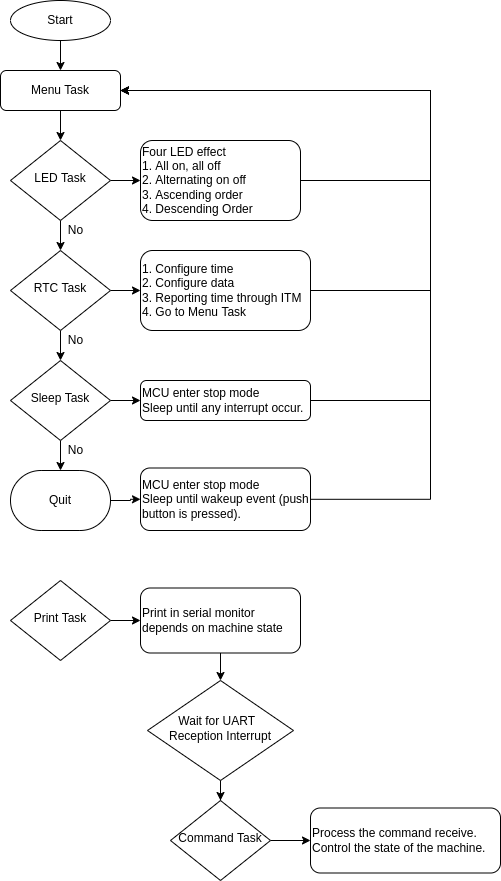

The diagram above was exported from draw.io. Its source (the exported page's mxGraphModel, read from the mxfile embedded in the PNG):
<mxGraphModel dx="1422" dy="800" grid="1" gridSize="10" guides="1" tooltips="1" connect="1" arrows="1" fold="1" page="1" pageScale="1" pageWidth="827" pageHeight="1169" math="0" shadow="0">
  <root>
    <mxCell id="WIyWlLk6GJQsqaUBKTNV-0" />
    <mxCell id="WIyWlLk6GJQsqaUBKTNV-1" parent="WIyWlLk6GJQsqaUBKTNV-0" />
    <mxCell id="yPzUuq7Hw_hQ-bdxDB7o-4" value="" style="edgeStyle=orthogonalEdgeStyle;rounded=0;orthogonalLoop=1;jettySize=auto;html=1;" edge="1" parent="WIyWlLk6GJQsqaUBKTNV-1" source="WIyWlLk6GJQsqaUBKTNV-3" target="WIyWlLk6GJQsqaUBKTNV-6">
      <mxGeometry relative="1" as="geometry" />
    </mxCell>
    <mxCell id="WIyWlLk6GJQsqaUBKTNV-3" value="Menu Task" style="rounded=1;whiteSpace=wrap;html=1;fontSize=12;glass=0;strokeWidth=1;shadow=0;" parent="WIyWlLk6GJQsqaUBKTNV-1" vertex="1">
      <mxGeometry x="110" y="140" width="120" height="40" as="geometry" />
    </mxCell>
    <mxCell id="yPzUuq7Hw_hQ-bdxDB7o-7" value="" style="edgeStyle=orthogonalEdgeStyle;rounded=0;orthogonalLoop=1;jettySize=auto;html=1;" edge="1" parent="WIyWlLk6GJQsqaUBKTNV-1" source="WIyWlLk6GJQsqaUBKTNV-6" target="yPzUuq7Hw_hQ-bdxDB7o-5">
      <mxGeometry relative="1" as="geometry" />
    </mxCell>
    <mxCell id="yPzUuq7Hw_hQ-bdxDB7o-15" value="" style="edgeStyle=orthogonalEdgeStyle;rounded=0;orthogonalLoop=1;jettySize=auto;html=1;" edge="1" parent="WIyWlLk6GJQsqaUBKTNV-1" source="WIyWlLk6GJQsqaUBKTNV-6" target="WIyWlLk6GJQsqaUBKTNV-7">
      <mxGeometry relative="1" as="geometry" />
    </mxCell>
    <mxCell id="WIyWlLk6GJQsqaUBKTNV-6" value="LED Task" style="rhombus;whiteSpace=wrap;html=1;shadow=0;fontFamily=Helvetica;fontSize=12;align=center;strokeWidth=1;spacing=6;spacingTop=-4;" parent="WIyWlLk6GJQsqaUBKTNV-1" vertex="1">
      <mxGeometry x="120" y="210" width="100" height="80" as="geometry" />
    </mxCell>
    <mxCell id="yPzUuq7Hw_hQ-bdxDB7o-24" style="edgeStyle=orthogonalEdgeStyle;rounded=0;orthogonalLoop=1;jettySize=auto;html=1;entryX=1;entryY=0.5;entryDx=0;entryDy=0;" edge="1" parent="WIyWlLk6GJQsqaUBKTNV-1" source="WIyWlLk6GJQsqaUBKTNV-7" target="WIyWlLk6GJQsqaUBKTNV-3">
      <mxGeometry relative="1" as="geometry">
        <Array as="points">
          <mxPoint x="540" y="250" />
          <mxPoint x="540" y="160" />
        </Array>
      </mxGeometry>
    </mxCell>
    <mxCell id="WIyWlLk6GJQsqaUBKTNV-7" value="Four LED effect&lt;br&gt;1. All on, all off&lt;br&gt;2. Alternating on off&lt;br&gt;3. Ascending order&lt;br&gt;4. Descending Order" style="rounded=1;whiteSpace=wrap;html=1;fontSize=12;glass=0;strokeWidth=1;shadow=0;align=left;" parent="WIyWlLk6GJQsqaUBKTNV-1" vertex="1">
      <mxGeometry x="250" y="210" width="160" height="80" as="geometry" />
    </mxCell>
    <mxCell id="yPzUuq7Hw_hQ-bdxDB7o-9" value="" style="edgeStyle=orthogonalEdgeStyle;rounded=0;orthogonalLoop=1;jettySize=auto;html=1;" edge="1" parent="WIyWlLk6GJQsqaUBKTNV-1" source="WIyWlLk6GJQsqaUBKTNV-10" target="yPzUuq7Hw_hQ-bdxDB7o-6">
      <mxGeometry relative="1" as="geometry" />
    </mxCell>
    <mxCell id="yPzUuq7Hw_hQ-bdxDB7o-19" value="" style="edgeStyle=orthogonalEdgeStyle;rounded=0;orthogonalLoop=1;jettySize=auto;html=1;" edge="1" parent="WIyWlLk6GJQsqaUBKTNV-1" source="WIyWlLk6GJQsqaUBKTNV-10" target="yPzUuq7Hw_hQ-bdxDB7o-18">
      <mxGeometry relative="1" as="geometry" />
    </mxCell>
    <mxCell id="WIyWlLk6GJQsqaUBKTNV-10" value="Sleep Task" style="rhombus;whiteSpace=wrap;html=1;shadow=0;fontFamily=Helvetica;fontSize=12;align=center;strokeWidth=1;spacing=6;spacingTop=-4;" parent="WIyWlLk6GJQsqaUBKTNV-1" vertex="1">
      <mxGeometry x="120" y="430" width="100" height="80" as="geometry" />
    </mxCell>
    <mxCell id="yPzUuq7Hw_hQ-bdxDB7o-25" style="edgeStyle=orthogonalEdgeStyle;rounded=0;orthogonalLoop=1;jettySize=auto;html=1;entryX=1;entryY=0.5;entryDx=0;entryDy=0;" edge="1" parent="WIyWlLk6GJQsqaUBKTNV-1" source="WIyWlLk6GJQsqaUBKTNV-12" target="WIyWlLk6GJQsqaUBKTNV-3">
      <mxGeometry relative="1" as="geometry">
        <Array as="points">
          <mxPoint x="540" y="360" />
          <mxPoint x="540" y="160" />
        </Array>
      </mxGeometry>
    </mxCell>
    <mxCell id="WIyWlLk6GJQsqaUBKTNV-12" value="1. Configure time&lt;br&gt;2. Configure data&lt;br&gt;3. Reporting time through ITM&lt;br&gt;4. Go to Menu Task" style="rounded=1;whiteSpace=wrap;html=1;fontSize=12;glass=0;strokeWidth=1;shadow=0;align=left;" parent="WIyWlLk6GJQsqaUBKTNV-1" vertex="1">
      <mxGeometry x="250" y="320" width="170" height="80" as="geometry" />
    </mxCell>
    <mxCell id="yPzUuq7Hw_hQ-bdxDB7o-3" value="" style="edgeStyle=orthogonalEdgeStyle;rounded=0;orthogonalLoop=1;jettySize=auto;html=1;" edge="1" parent="WIyWlLk6GJQsqaUBKTNV-1" source="yPzUuq7Hw_hQ-bdxDB7o-2" target="WIyWlLk6GJQsqaUBKTNV-3">
      <mxGeometry relative="1" as="geometry" />
    </mxCell>
    <mxCell id="yPzUuq7Hw_hQ-bdxDB7o-2" value="Start" style="strokeWidth=1;html=1;shape=mxgraph.flowchart.start_1;whiteSpace=wrap;" vertex="1" parent="WIyWlLk6GJQsqaUBKTNV-1">
      <mxGeometry x="120" y="70" width="100" height="40" as="geometry" />
    </mxCell>
    <mxCell id="yPzUuq7Hw_hQ-bdxDB7o-8" value="" style="edgeStyle=orthogonalEdgeStyle;rounded=0;orthogonalLoop=1;jettySize=auto;html=1;" edge="1" parent="WIyWlLk6GJQsqaUBKTNV-1" source="yPzUuq7Hw_hQ-bdxDB7o-5" target="WIyWlLk6GJQsqaUBKTNV-10">
      <mxGeometry relative="1" as="geometry" />
    </mxCell>
    <mxCell id="yPzUuq7Hw_hQ-bdxDB7o-16" value="" style="edgeStyle=orthogonalEdgeStyle;rounded=0;orthogonalLoop=1;jettySize=auto;html=1;" edge="1" parent="WIyWlLk6GJQsqaUBKTNV-1" source="yPzUuq7Hw_hQ-bdxDB7o-5" target="WIyWlLk6GJQsqaUBKTNV-12">
      <mxGeometry relative="1" as="geometry" />
    </mxCell>
    <mxCell id="yPzUuq7Hw_hQ-bdxDB7o-5" value="RTC Task" style="rhombus;whiteSpace=wrap;html=1;shadow=0;fontFamily=Helvetica;fontSize=12;align=center;strokeWidth=1;spacing=6;spacingTop=-4;" vertex="1" parent="WIyWlLk6GJQsqaUBKTNV-1">
      <mxGeometry x="120" y="320" width="100" height="80" as="geometry" />
    </mxCell>
    <mxCell id="yPzUuq7Hw_hQ-bdxDB7o-23" value="" style="edgeStyle=orthogonalEdgeStyle;rounded=0;orthogonalLoop=1;jettySize=auto;html=1;" edge="1" parent="WIyWlLk6GJQsqaUBKTNV-1" source="yPzUuq7Hw_hQ-bdxDB7o-6" target="yPzUuq7Hw_hQ-bdxDB7o-20">
      <mxGeometry relative="1" as="geometry" />
    </mxCell>
    <mxCell id="yPzUuq7Hw_hQ-bdxDB7o-6" value="Quit" style="strokeWidth=1;html=1;shape=mxgraph.flowchart.terminator;whiteSpace=wrap;" vertex="1" parent="WIyWlLk6GJQsqaUBKTNV-1">
      <mxGeometry x="120" y="540" width="100" height="60" as="geometry" />
    </mxCell>
    <mxCell id="yPzUuq7Hw_hQ-bdxDB7o-10" value="No" style="text;html=1;align=center;verticalAlign=middle;resizable=0;points=[];autosize=1;strokeColor=none;fillColor=none;" vertex="1" parent="WIyWlLk6GJQsqaUBKTNV-1">
      <mxGeometry x="170" y="290" width="30" height="20" as="geometry" />
    </mxCell>
    <mxCell id="yPzUuq7Hw_hQ-bdxDB7o-11" value="No" style="text;html=1;align=center;verticalAlign=middle;resizable=0;points=[];autosize=1;strokeColor=none;fillColor=none;" vertex="1" parent="WIyWlLk6GJQsqaUBKTNV-1">
      <mxGeometry x="170" y="400" width="30" height="20" as="geometry" />
    </mxCell>
    <mxCell id="yPzUuq7Hw_hQ-bdxDB7o-12" value="No" style="text;html=1;align=center;verticalAlign=middle;resizable=0;points=[];autosize=1;strokeColor=none;fillColor=none;" vertex="1" parent="WIyWlLk6GJQsqaUBKTNV-1">
      <mxGeometry x="170" y="510" width="30" height="20" as="geometry" />
    </mxCell>
    <mxCell id="yPzUuq7Hw_hQ-bdxDB7o-28" style="edgeStyle=orthogonalEdgeStyle;rounded=0;orthogonalLoop=1;jettySize=auto;html=1;entryX=1;entryY=0.5;entryDx=0;entryDy=0;" edge="1" parent="WIyWlLk6GJQsqaUBKTNV-1" source="yPzUuq7Hw_hQ-bdxDB7o-18" target="WIyWlLk6GJQsqaUBKTNV-3">
      <mxGeometry relative="1" as="geometry">
        <Array as="points">
          <mxPoint x="540" y="470" />
          <mxPoint x="540" y="160" />
        </Array>
      </mxGeometry>
    </mxCell>
    <mxCell id="yPzUuq7Hw_hQ-bdxDB7o-18" value="MCU enter stop mode&lt;br&gt;Sleep until any interrupt occur." style="rounded=1;whiteSpace=wrap;html=1;fontSize=12;glass=0;strokeWidth=1;shadow=0;align=left;" vertex="1" parent="WIyWlLk6GJQsqaUBKTNV-1">
      <mxGeometry x="250" y="450" width="170" height="40" as="geometry" />
    </mxCell>
    <mxCell id="yPzUuq7Hw_hQ-bdxDB7o-27" style="edgeStyle=orthogonalEdgeStyle;rounded=0;orthogonalLoop=1;jettySize=auto;html=1;entryX=1;entryY=0.5;entryDx=0;entryDy=0;" edge="1" parent="WIyWlLk6GJQsqaUBKTNV-1" source="yPzUuq7Hw_hQ-bdxDB7o-20" target="WIyWlLk6GJQsqaUBKTNV-3">
      <mxGeometry relative="1" as="geometry">
        <Array as="points">
          <mxPoint x="540" y="569" />
          <mxPoint x="540" y="160" />
        </Array>
      </mxGeometry>
    </mxCell>
    <mxCell id="yPzUuq7Hw_hQ-bdxDB7o-20" value="MCU enter stop mode&lt;br&gt;Sleep until wakeup event (push button is pressed).&lt;br&gt;" style="rounded=1;whiteSpace=wrap;html=1;fontSize=12;glass=0;strokeWidth=1;shadow=0;align=left;" vertex="1" parent="WIyWlLk6GJQsqaUBKTNV-1">
      <mxGeometry x="250" y="537.5" width="170" height="62.5" as="geometry" />
    </mxCell>
    <mxCell id="yPzUuq7Hw_hQ-bdxDB7o-32" value="" style="edgeStyle=orthogonalEdgeStyle;rounded=0;orthogonalLoop=1;jettySize=auto;html=1;" edge="1" parent="WIyWlLk6GJQsqaUBKTNV-1" source="yPzUuq7Hw_hQ-bdxDB7o-30" target="yPzUuq7Hw_hQ-bdxDB7o-31">
      <mxGeometry relative="1" as="geometry" />
    </mxCell>
    <mxCell id="yPzUuq7Hw_hQ-bdxDB7o-30" value="Print Task" style="rhombus;whiteSpace=wrap;html=1;shadow=0;fontFamily=Helvetica;fontSize=12;align=center;strokeWidth=1;spacing=6;spacingTop=-4;" vertex="1" parent="WIyWlLk6GJQsqaUBKTNV-1">
      <mxGeometry x="120" y="650" width="100" height="80" as="geometry" />
    </mxCell>
    <mxCell id="yPzUuq7Hw_hQ-bdxDB7o-34" value="" style="edgeStyle=orthogonalEdgeStyle;rounded=0;orthogonalLoop=1;jettySize=auto;html=1;" edge="1" parent="WIyWlLk6GJQsqaUBKTNV-1" source="yPzUuq7Hw_hQ-bdxDB7o-31" target="yPzUuq7Hw_hQ-bdxDB7o-33">
      <mxGeometry relative="1" as="geometry" />
    </mxCell>
    <mxCell id="yPzUuq7Hw_hQ-bdxDB7o-31" value="Print in serial monitor depends on machine state" style="rounded=1;whiteSpace=wrap;html=1;fontSize=12;glass=0;strokeWidth=1;shadow=0;align=left;" vertex="1" parent="WIyWlLk6GJQsqaUBKTNV-1">
      <mxGeometry x="250" y="657.5" width="160" height="65" as="geometry" />
    </mxCell>
    <mxCell id="yPzUuq7Hw_hQ-bdxDB7o-36" value="" style="edgeStyle=orthogonalEdgeStyle;rounded=0;orthogonalLoop=1;jettySize=auto;html=1;" edge="1" parent="WIyWlLk6GJQsqaUBKTNV-1" source="yPzUuq7Hw_hQ-bdxDB7o-33" target="yPzUuq7Hw_hQ-bdxDB7o-35">
      <mxGeometry relative="1" as="geometry" />
    </mxCell>
    <mxCell id="yPzUuq7Hw_hQ-bdxDB7o-33" value="Wait for UART&amp;nbsp; &lt;br&gt;Reception Interrupt" style="rhombus;whiteSpace=wrap;html=1;shadow=0;fontFamily=Helvetica;fontSize=12;align=center;strokeWidth=1;spacing=6;spacingTop=-4;" vertex="1" parent="WIyWlLk6GJQsqaUBKTNV-1">
      <mxGeometry x="257" y="750" width="146" height="100" as="geometry" />
    </mxCell>
    <mxCell id="yPzUuq7Hw_hQ-bdxDB7o-38" value="" style="edgeStyle=orthogonalEdgeStyle;rounded=0;orthogonalLoop=1;jettySize=auto;html=1;" edge="1" parent="WIyWlLk6GJQsqaUBKTNV-1" source="yPzUuq7Hw_hQ-bdxDB7o-35" target="yPzUuq7Hw_hQ-bdxDB7o-37">
      <mxGeometry relative="1" as="geometry" />
    </mxCell>
    <mxCell id="yPzUuq7Hw_hQ-bdxDB7o-35" value="Command Task" style="rhombus;whiteSpace=wrap;html=1;shadow=0;fontFamily=Helvetica;fontSize=12;align=center;strokeWidth=1;spacing=6;spacingTop=-4;" vertex="1" parent="WIyWlLk6GJQsqaUBKTNV-1">
      <mxGeometry x="280" y="870" width="100" height="80" as="geometry" />
    </mxCell>
    <mxCell id="yPzUuq7Hw_hQ-bdxDB7o-37" value="Process the command receive. &lt;br&gt;Control the state of the machine." style="rounded=1;whiteSpace=wrap;html=1;fontSize=12;glass=0;strokeWidth=1;shadow=0;align=left;" vertex="1" parent="WIyWlLk6GJQsqaUBKTNV-1">
      <mxGeometry x="420" y="877.5" width="190" height="65" as="geometry" />
    </mxCell>
  </root>
</mxGraphModel>